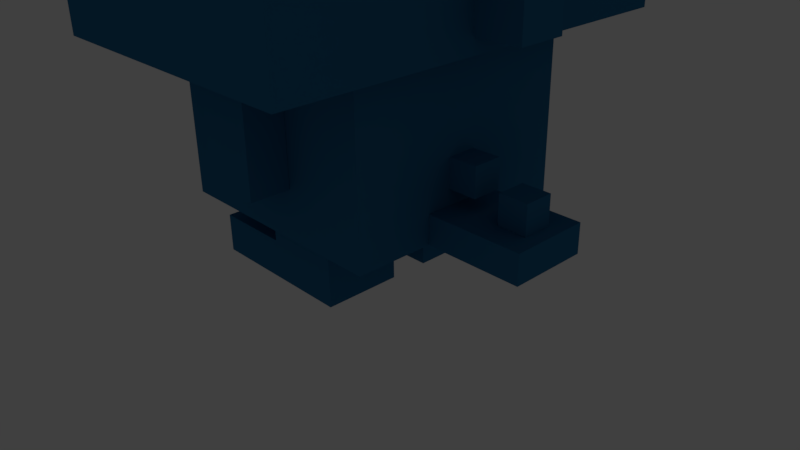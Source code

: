 # Source: godji.blend  (saved by Blender 2.77.0; exported with 4.5.12 LTS)
import bpy
from mathutils import Matrix  # noqa: F401  (used for matrix-valued properties, if any)

bpy.ops.wm.read_factory_settings(use_empty=True)
scene = bpy.context.scene
scene.name = 'Scene'

# ---- collections
col_collection_1 = bpy.data.collections.new('Collection 1'); scene.collection.children.link(col_collection_1)

# ---- materials (node trees are filled in below, after node groups)
mat_material_018 = bpy.data.materials.new('Material.018')
mat_material_018.alpha_threshold = 0.0
mat_material_018.use_transparent_shadow = False
mat_material_018.diffuse_color = (0.0, 0.0, 0.0, 1.0)
mat_material_018.roughness = 0.5
mat_material_026 = bpy.data.materials.new('Material.026')
mat_material_026.alpha_threshold = 0.0
mat_material_026.use_transparent_shadow = False
mat_material_026.diffuse_color = (0.0, 0.0, 0.0, 1.0)
mat_material_026.roughness = 0.5
mat_material_027 = bpy.data.materials.new('Material.027')
mat_material_027.alpha_threshold = 0.0
mat_material_027.use_transparent_shadow = False
mat_material_027.diffuse_color = (1.0, 0.0, 0.0, 1.0)
mat_material_027.roughness = 0.5
mat_material_004 = bpy.data.materials.new('Material.004')
mat_material_004.alpha_threshold = 0.0
mat_material_004.use_transparent_shadow = False
mat_material_004.diffuse_color = (0.02416, 0.1651, 0.3419, 1.0)
mat_material_004.roughness = 0.5
mat_material_008 = bpy.data.materials.new('Material.008')
mat_material_008.alpha_threshold = 0.0
mat_material_008.use_transparent_shadow = False
mat_material_008.diffuse_color = (0.02416, 0.1651, 0.3419, 1.0)
mat_material_008.roughness = 0.5
mat_material_007 = bpy.data.materials.new('Material.007')
mat_material_007.alpha_threshold = 0.0
mat_material_007.use_transparent_shadow = False
mat_material_007.diffuse_color = (0.02416, 0.1651, 0.3419, 1.0)
mat_material_007.roughness = 0.5
mat_material_016 = bpy.data.materials.new('Material.016')
mat_material_016.alpha_threshold = 0.0
mat_material_016.use_transparent_shadow = False
mat_material_016.diffuse_color = (0.02416, 0.1651, 0.3419, 1.0)
mat_material_016.roughness = 0.5
mat_material_002 = bpy.data.materials.new('Material.002')
mat_material_002.alpha_threshold = 0.0
mat_material_002.use_transparent_shadow = False
mat_material_002.diffuse_color = (0.02416, 0.1651, 0.3419, 1.0)
mat_material_002.roughness = 0.5
mat_material_003 = bpy.data.materials.new('Material.003')
mat_material_003.alpha_threshold = 0.0
mat_material_003.use_transparent_shadow = False
mat_material_003.diffuse_color = (0.02416, 0.1651, 0.3419, 1.0)
mat_material_003.roughness = 0.5
mat_material_013 = bpy.data.materials.new('Material.013')
mat_material_013.alpha_threshold = 0.0
mat_material_013.use_transparent_shadow = False
mat_material_013.diffuse_color = (0.02416, 0.1651, 0.3419, 1.0)
mat_material_013.roughness = 0.5
mat_material_014 = bpy.data.materials.new('Material.014')
mat_material_014.alpha_threshold = 0.0
mat_material_014.use_transparent_shadow = False
mat_material_014.diffuse_color = (0.02416, 0.1651, 0.3419, 1.0)
mat_material_014.roughness = 0.5
mat_material_009 = bpy.data.materials.new('Material.009')
mat_material_009.alpha_threshold = 0.0
mat_material_009.use_transparent_shadow = False
mat_material_009.diffuse_color = (0.02416, 0.1651, 0.3419, 1.0)
mat_material_009.roughness = 0.5
mat_material_012 = bpy.data.materials.new('Material.012')
mat_material_012.alpha_threshold = 0.0
mat_material_012.use_transparent_shadow = False
mat_material_012.diffuse_color = (0.02416, 0.1651, 0.3419, 1.0)
mat_material_012.roughness = 0.5
mat_material_011 = bpy.data.materials.new('Material.011')
mat_material_011.alpha_threshold = 0.0
mat_material_011.use_transparent_shadow = False
mat_material_011.diffuse_color = (0.02416, 0.1651, 0.3419, 1.0)
mat_material_011.roughness = 0.5
mat_material_010 = bpy.data.materials.new('Material.010')
mat_material_010.alpha_threshold = 0.0
mat_material_010.use_transparent_shadow = False
mat_material_010.diffuse_color = (0.02416, 0.1651, 0.3419, 1.0)
mat_material_010.roughness = 0.5
mat_material_015 = bpy.data.materials.new('Material.015')
mat_material_015.alpha_threshold = 0.0
mat_material_015.use_transparent_shadow = False
mat_material_015.diffuse_color = (0.02416, 0.1651, 0.3419, 1.0)
mat_material_015.roughness = 0.5
mat_material_017 = bpy.data.materials.new('Material.017')
mat_material_017.alpha_threshold = 0.0
mat_material_017.use_transparent_shadow = False
mat_material_017.diffuse_color = (0.02416, 0.1651, 0.3419, 1.0)
mat_material_017.roughness = 0.5
mat_material_020 = bpy.data.materials.new('Material.020')
mat_material_020.alpha_threshold = 0.0
mat_material_020.use_transparent_shadow = False
mat_material_020.diffuse_color = (1.0, 0.0, 0.0, 1.0)
mat_material_020.roughness = 0.5
mat_material_005 = bpy.data.materials.new('Material.005')
mat_material_005.alpha_threshold = 0.0
mat_material_005.use_transparent_shadow = False
mat_material_005.diffuse_color = (0.02416, 0.1651, 0.3419, 1.0)
mat_material_005.roughness = 0.5
mat_material_006 = bpy.data.materials.new('Material.006')
mat_material_006.alpha_threshold = 0.0
mat_material_006.use_transparent_shadow = False
mat_material_006.diffuse_color = (0.02416, 0.1651, 0.3419, 1.0)
mat_material_006.roughness = 0.5
mat_material_028 = bpy.data.materials.new('Material.028')
mat_material_028.alpha_threshold = 0.0
mat_material_028.use_transparent_shadow = False
mat_material_028.diffuse_color = (0.02416, 0.1651, 0.3419, 1.0)
mat_material_028.roughness = 0.5
mat_material_029 = bpy.data.materials.new('Material.029')
mat_material_029.alpha_threshold = 0.0
mat_material_029.use_transparent_shadow = False
mat_material_029.diffuse_color = (0.02416, 0.1651, 0.3419, 1.0)
mat_material_029.roughness = 0.5
mat_material_030 = bpy.data.materials.new('Material.030')
mat_material_030.alpha_threshold = 0.0
mat_material_030.use_transparent_shadow = False
mat_material_030.diffuse_color = (0.02416, 0.1651, 0.3419, 1.0)
mat_material_030.roughness = 0.5
mat_material_033 = bpy.data.materials.new('Material.033')
mat_material_033.alpha_threshold = 0.0
mat_material_033.use_transparent_shadow = False
mat_material_033.diffuse_color = (0.02416, 0.1651, 0.3419, 1.0)
mat_material_033.roughness = 0.5
mat_material_034 = bpy.data.materials.new('Material.034')
mat_material_034.alpha_threshold = 0.0
mat_material_034.use_transparent_shadow = False
mat_material_034.diffuse_color = (0.02416, 0.1651, 0.3419, 1.0)
mat_material_034.roughness = 0.5
mat_material_025 = bpy.data.materials.new('Material.025')
mat_material_025.alpha_threshold = 0.0
mat_material_025.use_transparent_shadow = False
mat_material_025.diffuse_color = (0.0, 0.0, 0.0, 1.0)
mat_material_025.roughness = 0.5
mat_material_024 = bpy.data.materials.new('Material.024')
mat_material_024.alpha_threshold = 0.0
mat_material_024.use_transparent_shadow = False
mat_material_024.diffuse_color = (0.0, 0.0, 0.0, 1.0)
mat_material_024.roughness = 0.5
mat_material_023 = bpy.data.materials.new('Material.023')
mat_material_023.alpha_threshold = 0.0
mat_material_023.use_transparent_shadow = False
mat_material_023.diffuse_color = (0.0, 0.0, 0.0, 1.0)
mat_material_023.roughness = 0.5
mat_material_022 = bpy.data.materials.new('Material.022')
mat_material_022.alpha_threshold = 0.0
mat_material_022.use_transparent_shadow = False
mat_material_022.diffuse_color = (1.0, 1.0, 1.0, 1.0)
mat_material_022.roughness = 0.5
mat_material_021 = bpy.data.materials.new('Material.021')
mat_material_021.alpha_threshold = 0.0
mat_material_021.use_transparent_shadow = False
mat_material_021.diffuse_color = (1.0, 1.0, 1.0, 1.0)
mat_material_021.roughness = 0.5
mat_material_019 = bpy.data.materials.new('Material.019')
mat_material_019.alpha_threshold = 0.0
mat_material_019.use_transparent_shadow = False
mat_material_019.diffuse_color = (0.0, 0.0, 0.0, 1.0)
mat_material_019.roughness = 0.5

# ---- material node trees

# ---- world
world_world = bpy.data.worlds.new('World'); scene.world = world_world
world_world.color = (0.05088, 0.05088, 0.05088)
world_world.use_sun_shadow = False
world_world.sun_shadow_jitter_overblur = 0.0
world_world.cycles.sampling_method = 'MANUAL'

# ---- cameras
cam_camera = bpy.data.cameras.new('Camera')
cam_camera.clip_end = 100.0
cam_camera.lens = 35.0
cam_camera.sensor_width = 32.0
cam_camera.sensor_height = 18.0
cam_camera.ortho_scale = 7.314
cam_camera.dof.focus_distance = 0.0
cam_camera.dof.aperture_fstop = 128.0

# ---- lights
light_lamp = bpy.data.lights.new('Lamp', 'POINT')
light_lamp.transmission_factor = 0.0
light_lamp.cutoff_distance = 30.0
light_lamp.energy = 100.0
light_lamp.shadow_buffer_clip_start = 1.001
light_lamp.shadow_soft_size = 0.1
light_lamp.shadow_maximum_resolution = 0.006
light_lamp.use_absolute_resolution = True

# ---- meshes
me_cube_039 = bpy.data.meshes.new('Cube.039')
me_cube_039.from_pydata([(0.0275, -0.0625, -0.0625), (0.0275, -0.0625, 0.0625), (0.0275, 0.0625, -0.0625), (0.0275, 0.0625, 0.0625), (0.0625, -0.0625, -0.0625), (0.0625, -0.0625, 0.0625), (0.0625, 0.0625, -0.0625), (0.0625, 0.0625, 0.0625)], [], [(1, 3, 2, 0), (3, 7, 6, 2), (7, 5, 4, 6), (5, 1, 0, 4), (0, 2, 6, 4), (5, 7, 3, 1)])
me_cube_039.materials.append(mat_material_018)
me_cube_039.use_remesh_preserve_volume = False
me_cube_039.use_remesh_preserve_attributes = False
me_cube_039.use_mirror_vertex_groups = False
me_cube_039.update()
me_cube_033 = bpy.data.meshes.new('Cube.033')
me_cube_033.from_pydata([(-0.1875, -0.1875, -0.1875), (-0.1875, -0.1875, 0.1875), (-0.1875, 0.1875, -0.1875), (-0.1875, 0.1875, 0.1875), (0.1875, -0.1875, -0.1875), (0.1875, -0.1875, 0.1875), (0.1875, 0.1875, -0.1875), (0.1875, 0.1875, 0.1875)], [], [(1, 3, 2, 0), (3, 7, 6, 2), (7, 5, 4, 6), (5, 1, 0, 4), (0, 2, 6, 4), (5, 7, 3, 1)])
me_cube_033.materials.append(mat_material_026)
me_cube_033.use_remesh_preserve_volume = False
me_cube_033.use_remesh_preserve_attributes = False
me_cube_033.use_mirror_vertex_groups = False
me_cube_033.update()
me_cube_025 = bpy.data.meshes.new('Cube.025')
me_cube_025.from_pydata([(-0.1875, -0.1875, -0.1875), (-0.1875, -0.1875, 0.1875), (-0.1875, 0.1875, -0.1875), (-0.1875, 0.1875, 0.1875), (0.1875, -0.1875, -0.1875), (0.1875, -0.1875, 0.1875), (0.1875, 0.1875, -0.1875), (0.1875, 0.1875, 0.1875)], [], [(1, 3, 2, 0), (3, 7, 6, 2), (7, 5, 4, 6), (5, 1, 0, 4), (0, 2, 6, 4), (5, 7, 3, 1)])
me_cube_025.materials.append(mat_material_027)
me_cube_025.use_remesh_preserve_volume = False
me_cube_025.use_remesh_preserve_attributes = False
me_cube_025.use_mirror_vertex_groups = False
me_cube_025.update()
me_cube_024 = bpy.data.meshes.new('Cube.024')
me_cube_024.from_pydata([(-0.125, -0.125, -0.125), (-0.125, -0.125, 0.125), (-0.125, 0.125, -0.125), (-0.125, 0.125, 0.125), (1.125, -0.125, -0.125), (1.125, -0.125, 0.125), (1.125, 0.125, -0.125), (1.125, 0.125, 0.125)], [], [(1, 3, 2, 0), (3, 7, 6, 2), (7, 5, 4, 6), (5, 1, 0, 4), (0, 2, 6, 4), (5, 7, 3, 1)])
me_cube_024.materials.append(mat_material_004)
me_cube_024.use_remesh_preserve_volume = False
me_cube_024.use_remesh_preserve_attributes = False
me_cube_024.use_mirror_vertex_groups = False
me_cube_024.update()
me_cube_021 = bpy.data.meshes.new('Cube.021')
me_cube_021.from_pydata([(-0.125, -0.125, -0.125), (-0.125, -0.125, 0.125), (-0.125, 0.125, -0.125), (-0.125, 0.125, 0.125), (0.125, -0.125, -0.125), (0.125, -0.125, 0.125), (0.125, 0.125, -0.125), (0.125, 0.125, 0.125)], [], [(1, 3, 2, 0), (3, 7, 6, 2), (7, 5, 4, 6), (5, 1, 0, 4), (0, 2, 6, 4), (5, 7, 3, 1)])
me_cube_021.materials.append(mat_material_008)
me_cube_021.use_remesh_preserve_volume = False
me_cube_021.use_remesh_preserve_attributes = False
me_cube_021.use_mirror_vertex_groups = False
me_cube_021.update()
me_cube_020 = bpy.data.meshes.new('Cube.020')
me_cube_020.from_pydata([(-0.25, -0.25, -1.75), (-0.25, -0.25, 0.25), (-0.25, 0.25, -1.75), (-0.25, 0.25, 0.25), (0.25, -0.25, -1.75), (0.25, -0.25, 0.25), (0.25, 0.25, -1.75), (0.25, 0.25, 0.25)], [], [(1, 3, 2, 0), (3, 7, 6, 2), (7, 5, 4, 6), (5, 1, 0, 4), (0, 2, 6, 4), (5, 7, 3, 1)])
me_cube_020.materials.append(mat_material_007)
me_cube_020.use_remesh_preserve_volume = False
me_cube_020.use_remesh_preserve_attributes = False
me_cube_020.use_mirror_vertex_groups = False
me_cube_020.update()
me_cube_016 = bpy.data.meshes.new('Cube.016')
me_cube_016.from_pydata([(-0.125, -0.25, -0.25), (-0.125, -0.25, 0.1251), (-0.125, 0.25, -0.25), (-0.125, 0.25, 0.1249), (0.25, -0.25, -0.25), (0.25, -0.25, 0.1251), (0.25, 0.25, -0.25), (0.25, 0.25, 0.1249)], [], [(1, 3, 2, 0), (3, 7, 6, 2), (7, 5, 4, 6), (5, 1, 0, 4), (0, 2, 6, 4), (5, 7, 3, 1)])
me_cube_016.materials.append(mat_material_016)
me_cube_016.use_remesh_preserve_volume = False
me_cube_016.use_remesh_preserve_attributes = False
me_cube_016.use_mirror_vertex_groups = False
me_cube_016.update()
me_cube_015 = bpy.data.meshes.new('Cube.015')
me_cube_015.from_pydata([(-1.5, -1.5, -1.5), (-1.5, -1.5, 1.333), (-1.5, 1.5, -1.5), (-1.5, 1.5, 1.333), (1.5, -1.5, -1.5), (1.5, -1.5, 1.333), (1.5, 1.5, -1.5), (1.5, 1.5, 1.333), (-1.5, -1.5, -0.09375), (-1.5, 1.5, -0.09375), (1.5, 1.5, -0.09375), (1.5, -1.5, -0.09375), (-1.5, 2.241, -0.09375), (1.5, 2.241, -0.09375), (1.5, 2.241, -1.5), (-1.5, 2.241, -1.5), (1.5, -2.241, -0.09375), (-1.5, -2.241, -0.09375), (-1.5, -2.241, -1.5), (1.5, -2.241, -1.5)], [], [(8, 9, 2, 0), (10, 11, 4, 6), (0, 2, 6, 4), (5, 7, 3, 1), (5, 1, 8, 11), (7, 5, 11, 10), (3, 7, 10, 9), (1, 3, 9, 8), (12, 13, 14, 15), (10, 13, 12, 9), (6, 14, 13, 10), (2, 15, 14, 6), (9, 12, 15, 2), (16, 17, 18, 19), (8, 17, 16, 11), (0, 18, 17, 8), (4, 19, 18, 0), (11, 16, 19, 4)])
me_cube_015.materials.append(mat_material_002)
me_cube_015.use_remesh_preserve_volume = False
me_cube_015.use_remesh_preserve_attributes = False
me_cube_015.use_mirror_vertex_groups = False
me_cube_015.update()
me_cube_014 = bpy.data.meshes.new('Cube.014')
me_cube_014.from_pydata([(-1.5, -1.5, -1.5), (-1.5, -1.5, 0.6482), (-1.5, 1.5, -1.5), (-1.5, 1.5, 0.6482), (1.5, -1.5, -1.5), (1.5, -1.5, 0.6482), (1.5, 1.5, -1.5), (1.5, 1.5, 0.6482)], [], [(1, 3, 2, 0), (3, 7, 6, 2), (7, 5, 4, 6), (5, 1, 0, 4), (0, 2, 6, 4), (5, 7, 3, 1)])
me_cube_014.materials.append(mat_material_003)
me_cube_014.use_remesh_preserve_volume = False
me_cube_014.use_remesh_preserve_attributes = False
me_cube_014.use_mirror_vertex_groups = False
me_cube_014.update()
me_cube_001 = bpy.data.meshes.new('Cube.001')
me_cube_001.from_pydata([(-0.5, -0.5, -0.5), (-0.5, -0.5, 0.5), (-0.5, 0.5, -0.5), (-0.5, 0.5, 0.5), (0.5, -0.5, -0.5), (0.5, -0.5, 0.5), (0.5, 0.5, -0.5), (0.5, 0.5, 0.5)], [], [(1, 3, 2, 0), (3, 7, 6, 2), (7, 5, 4, 6), (5, 1, 0, 4), (0, 2, 6, 4), (5, 7, 3, 1)])
me_cube_001.materials.append(mat_material_013)
me_cube_001.use_remesh_preserve_volume = False
me_cube_001.use_remesh_preserve_attributes = False
me_cube_001.use_mirror_vertex_groups = False
me_cube_001.update()
me_cube_002 = bpy.data.meshes.new('Cube.002')
me_cube_002.from_pydata([(-0.5, -0.5, -0.5), (-0.5, -0.5, 0.5), (-0.5, 0.5, -0.5), (-0.5, 0.5, 0.5), (0.5, -0.5, -0.5), (0.5, -0.5, 0.5), (0.5, 0.5, -0.5), (0.5, 0.5, 0.5)], [], [(1, 3, 2, 0), (3, 7, 6, 2), (7, 5, 4, 6), (5, 1, 0, 4), (0, 2, 6, 4), (5, 7, 3, 1)])
me_cube_002.materials.append(mat_material_014)
me_cube_002.use_remesh_preserve_volume = False
me_cube_002.use_remesh_preserve_attributes = False
me_cube_002.use_mirror_vertex_groups = False
me_cube_002.update()
me_cube_003 = bpy.data.meshes.new('Cube.003')
me_cube_003.from_pydata([(-0.5, -0.5, -0.5), (-0.5, -0.5, -0.125), (-0.5, 0.5, -0.5), (-0.5, 0.5, -0.125), (0.5, -0.5, -0.5), (0.5, -0.5, -0.125), (0.5, 0.5, -0.5), (0.5, 0.5, -0.125)], [], [(1, 3, 2, 0), (3, 7, 6, 2), (7, 5, 4, 6), (5, 1, 0, 4), (0, 2, 6, 4), (5, 7, 3, 1)])
me_cube_003.materials.append(mat_material_009)
me_cube_003.use_remesh_preserve_volume = False
me_cube_003.use_remesh_preserve_attributes = False
me_cube_003.use_mirror_vertex_groups = False
me_cube_003.update()
me_cube_004 = bpy.data.meshes.new('Cube.004')
me_cube_004.from_pydata([(-0.5, -0.5, -0.5), (-0.5, -0.5, 0.5), (-0.5, 0.5, -0.5), (-0.5, 0.5, 0.5), (0.5, -0.5, -0.5), (0.5, -0.5, 0.5), (0.5, 0.5, -0.5), (0.5, 0.5, 0.5)], [], [(1, 3, 2, 0), (3, 7, 6, 2), (7, 5, 4, 6), (5, 1, 0, 4), (0, 2, 6, 4), (5, 7, 3, 1)])
me_cube_004.materials.append(mat_material_012)
me_cube_004.use_remesh_preserve_volume = False
me_cube_004.use_remesh_preserve_attributes = False
me_cube_004.use_mirror_vertex_groups = False
me_cube_004.update()
me_cube_005 = bpy.data.meshes.new('Cube.005')
me_cube_005.from_pydata([(-0.5, -0.5, -0.5), (-0.5, -0.5, 0.5), (-0.5, 0.5, -0.5), (-0.5, 0.5, 0.5), (0.5, -0.5, -0.5), (0.5, -0.5, 0.5), (0.5, 0.5, -0.5), (0.5, 0.5, 0.5)], [], [(1, 3, 2, 0), (3, 7, 6, 2), (7, 5, 4, 6), (5, 1, 0, 4), (0, 2, 6, 4), (5, 7, 3, 1)])
me_cube_005.materials.append(mat_material_011)
me_cube_005.use_remesh_preserve_volume = False
me_cube_005.use_remesh_preserve_attributes = False
me_cube_005.use_mirror_vertex_groups = False
me_cube_005.update()
me_cube_006 = bpy.data.meshes.new('Cube.006')
me_cube_006.from_pydata([(-0.5, -0.5, -0.5), (-0.5, -0.5, -0.125), (-0.5, 0.5, -0.5), (-0.5, 0.5, -0.125), (0.5, -0.5, -0.5), (0.5, -0.5, -0.125), (0.5, 0.5, -0.5), (0.5, 0.5, -0.125)], [], [(1, 3, 2, 0), (3, 7, 6, 2), (7, 5, 4, 6), (5, 1, 0, 4), (0, 2, 6, 4), (5, 7, 3, 1)])
me_cube_006.materials.append(mat_material_010)
me_cube_006.use_remesh_preserve_volume = False
me_cube_006.use_remesh_preserve_attributes = False
me_cube_006.use_mirror_vertex_groups = False
me_cube_006.update()
me_cube_017 = bpy.data.meshes.new('Cube.017')
me_cube_017.from_pydata([(-0.55, -0.25, -0.25), (-0.55, -0.25, 0.25), (-0.55, 0.25, -0.25), (-0.55, 0.25, 0.25), (0.25, -0.25, -0.25), (0.25, -0.25, 0.25), (0.25, 0.25, -0.25), (0.25, 0.25, 0.25)], [], [(1, 3, 2, 0), (3, 7, 6, 2), (7, 5, 4, 6), (5, 1, 0, 4), (0, 2, 6, 4), (5, 7, 3, 1)])
me_cube_017.materials.append(mat_material_015)
me_cube_017.use_remesh_preserve_volume = False
me_cube_017.use_remesh_preserve_attributes = False
me_cube_017.use_mirror_vertex_groups = False
me_cube_017.update()
me_cube_018 = bpy.data.meshes.new('Cube.018')
me_cube_018.from_pydata([(-0.45, -0.25, 2.98e-08), (-0.45, -0.25, 0.25), (-0.45, 0.25, 2.98e-08), (-0.45, 0.25, 0.25), (0.25, -0.25, 2.98e-08), (0.25, -0.25, 0.25), (0.25, 0.25, 2.98e-08), (0.25, 0.25, 0.25)], [], [(1, 3, 2, 0), (3, 7, 6, 2), (7, 5, 4, 6), (5, 1, 0, 4), (0, 2, 6, 4), (5, 7, 3, 1)])
me_cube_018.materials.append(mat_material_017)
me_cube_018.use_remesh_preserve_volume = False
me_cube_018.use_remesh_preserve_attributes = False
me_cube_018.use_mirror_vertex_groups = False
me_cube_018.update()
me_cube_019 = bpy.data.meshes.new('Cube.019')
me_cube_019.from_pydata([(0.125, -0.25, -0.25), (0.125, -0.25, 0.125), (0.125, 0.25, -0.25), (0.125, 0.25, 0.125), (0.25, -0.25, -0.25), (0.25, -0.25, 0.125), (0.25, 0.25, -0.25), (0.25, 0.25, 0.125)], [], [(1, 3, 2, 0), (3, 7, 6, 2), (7, 5, 4, 6), (5, 1, 0, 4), (0, 2, 6, 4), (5, 7, 3, 1)])
me_cube_019.materials.append(mat_material_020)
me_cube_019.use_remesh_preserve_volume = False
me_cube_019.use_remesh_preserve_attributes = False
me_cube_019.use_mirror_vertex_groups = False
me_cube_019.update()
me_cube_022 = bpy.data.meshes.new('Cube.022')
me_cube_022.from_pydata([(-0.25, -0.25, -1.75), (-0.25, -0.25, 0.25), (-0.25, 0.25, -1.75), (-0.25, 0.25, 0.25), (0.25, -0.25, -1.75), (0.25, -0.25, 0.25), (0.25, 0.25, -1.75), (0.25, 0.25, 0.25)], [], [(1, 3, 2, 0), (3, 7, 6, 2), (7, 5, 4, 6), (5, 1, 0, 4), (0, 2, 6, 4), (5, 7, 3, 1)])
me_cube_022.materials.append(mat_material_005)
me_cube_022.use_remesh_preserve_volume = False
me_cube_022.use_remesh_preserve_attributes = False
me_cube_022.use_mirror_vertex_groups = False
me_cube_022.update()
me_cube_023 = bpy.data.meshes.new('Cube.023')
me_cube_023.from_pydata([(-0.125, -0.125, -0.125), (-0.125, -0.125, 0.125), (-0.125, 0.125, -0.125), (-0.125, 0.125, 0.125), (0.125, -0.125, -0.125), (0.125, -0.125, 0.125), (0.125, 0.125, -0.125), (0.125, 0.125, 0.125)], [], [(1, 3, 2, 0), (3, 7, 6, 2), (7, 5, 4, 6), (5, 1, 0, 4), (0, 2, 6, 4), (5, 7, 3, 1)])
me_cube_023.materials.append(mat_material_006)
me_cube_023.use_remesh_preserve_volume = False
me_cube_023.use_remesh_preserve_attributes = False
me_cube_023.use_mirror_vertex_groups = False
me_cube_023.update()
me_cube_026 = bpy.data.meshes.new('Cube.026')
me_cube_026.from_pydata([(-0.1875, -0.1875, -0.1875), (-0.1875, -0.1875, 0.1875), (-0.1875, 0.1875, -0.1875), (-0.1875, 0.1875, 0.1875), (0.1875, -0.1875, -0.1875), (0.1875, -0.1875, 0.1875), (0.1875, 0.1875, -0.1875), (0.1875, 0.1875, 0.1875)], [], [(1, 3, 2, 0), (3, 7, 6, 2), (7, 5, 4, 6), (5, 1, 0, 4), (0, 2, 6, 4), (5, 7, 3, 1)])
me_cube_026.materials.append(mat_material_028)
me_cube_026.use_remesh_preserve_volume = False
me_cube_026.use_remesh_preserve_attributes = False
me_cube_026.use_mirror_vertex_groups = False
me_cube_026.update()
me_cube_027 = bpy.data.meshes.new('Cube.027')
me_cube_027.from_pydata([(-0.1875, -0.1875, -0.1875), (-0.1875, -0.1875, 0.1875), (-0.1875, 0.1875, -0.1875), (-0.1875, 0.1875, 0.1875), (0.1875, -0.1875, -0.1875), (0.1875, -0.1875, 0.1875), (0.1875, 0.1875, -0.1875), (0.1875, 0.1875, 0.1875)], [], [(1, 3, 2, 0), (3, 7, 6, 2), (7, 5, 4, 6), (5, 1, 0, 4), (0, 2, 6, 4), (5, 7, 3, 1)])
me_cube_027.materials.append(mat_material_029)
me_cube_027.use_remesh_preserve_volume = False
me_cube_027.use_remesh_preserve_attributes = False
me_cube_027.use_mirror_vertex_groups = False
me_cube_027.update()
me_cube_028 = bpy.data.meshes.new('Cube.028')
me_cube_028.from_pydata([(-0.1875, -0.1875, -0.1875), (-0.1875, -0.1875, 0.1875), (-0.1875, 0.1875, -0.1875), (-0.1875, 0.1875, 0.1875), (0.1875, -0.1875, -0.1875), (0.1875, -0.1875, 0.1875), (0.1875, 0.1875, -0.1875), (0.1875, 0.1875, 0.1875)], [], [(1, 3, 2, 0), (3, 7, 6, 2), (7, 5, 4, 6), (5, 1, 0, 4), (0, 2, 6, 4), (5, 7, 3, 1)])
me_cube_028.materials.append(mat_material_030)
me_cube_028.use_remesh_preserve_volume = False
me_cube_028.use_remesh_preserve_attributes = False
me_cube_028.use_mirror_vertex_groups = False
me_cube_028.update()
me_cube_031 = bpy.data.meshes.new('Cube.031')
me_cube_031.from_pydata([(-0.1875, -0.1875, -0.1875), (-0.1875, -0.1875, 0.1875), (-0.1875, 0.1875, -0.1875), (-0.1875, 0.1875, 0.1875), (0.1875, -0.1875, -0.1875), (0.1875, -0.1875, 0.1875), (0.1875, 0.1875, -0.1875), (0.1875, 0.1875, 0.1875)], [], [(1, 3, 2, 0), (3, 7, 6, 2), (7, 5, 4, 6), (5, 1, 0, 4), (0, 2, 6, 4), (5, 7, 3, 1)])
me_cube_031.materials.append(mat_material_033)
me_cube_031.use_remesh_preserve_volume = False
me_cube_031.use_remesh_preserve_attributes = False
me_cube_031.use_mirror_vertex_groups = False
me_cube_031.update()
me_cube_032 = bpy.data.meshes.new('Cube.032')
me_cube_032.from_pydata([(-0.1875, -0.1875, -0.1875), (-0.1875, -0.1875, 0.1875), (-0.1875, 0.1875, -0.1875), (-0.1875, 0.1875, 0.1875), (0.1875, -0.1875, -0.1875), (0.1875, -0.1875, 0.1875), (0.1875, 0.1875, -0.1875), (0.1875, 0.1875, 0.1875)], [], [(1, 3, 2, 0), (3, 7, 6, 2), (7, 5, 4, 6), (5, 1, 0, 4), (0, 2, 6, 4), (5, 7, 3, 1)])
me_cube_032.materials.append(mat_material_034)
me_cube_032.use_remesh_preserve_volume = False
me_cube_032.use_remesh_preserve_attributes = False
me_cube_032.use_mirror_vertex_groups = False
me_cube_032.update()
me_cube_034 = bpy.data.meshes.new('Cube.034')
me_cube_034.from_pydata([(-0.1875, -0.1875, -0.1875), (-0.1875, -0.1875, 0.1875), (-0.1875, 0.1875, -0.1875), (-0.1875, 0.1875, 0.1875), (0.1875, -0.1875, -0.1875), (0.1875, -0.1875, 0.1875), (0.1875, 0.1875, -0.1875), (0.1875, 0.1875, 0.1875)], [], [(1, 3, 2, 0), (3, 7, 6, 2), (7, 5, 4, 6), (5, 1, 0, 4), (0, 2, 6, 4), (5, 7, 3, 1)])
me_cube_034.materials.append(mat_material_025)
me_cube_034.use_remesh_preserve_volume = False
me_cube_034.use_remesh_preserve_attributes = False
me_cube_034.use_mirror_vertex_groups = False
me_cube_034.update()
me_cube_035 = bpy.data.meshes.new('Cube.035')
me_cube_035.from_pydata([(-0.1875, -0.1875, -1.188), (-0.1875, -0.1875, 0.1875), (-0.1875, 0.1375, -1.188), (-0.1875, 0.1375, 0.1875), (0.1875, -0.1875, -1.188), (0.1875, -0.1875, 0.1875), (0.1875, 0.1375, -1.188), (0.1875, 0.1375, 0.1875), (-0.1875, -0.1875, -0.0875), (-0.1875, 0.1375, -0.0875), (0.1875, 0.1375, -0.0875), (0.1875, -0.1875, -0.0875), (-0.1875, 0.1375, -0.3075), (0.1875, 0.1375, -0.3075), (0.1875, -0.1875, -0.3075), (-0.1875, -0.1875, -0.3075), (-0.1875, 0.2175, -0.3075), (-0.1875, 0.2175, -1.188), (-0.1875, 0.2175, 0.1875), (0.1875, 0.2175, 0.1875), (0.1875, 0.2175, -0.3075), (0.1875, 0.2175, -1.188), (-0.1875, 0.2175, -0.0875), (0.1875, 0.2175, -0.0875)], [], [(15, 12, 2, 0), (6, 2, 17, 21), (13, 14, 4, 6), (14, 15, 0, 4), (0, 2, 6, 4), (5, 7, 3, 1), (5, 1, 8, 11), (7, 5, 11, 10), (7, 10, 23, 19), (1, 3, 9, 8), (11, 8, 15, 14), (10, 11, 14, 13), (9, 10, 13, 12), (8, 9, 12, 15), (16, 20, 21, 17), (18, 19, 23, 22), (12, 13, 20, 16), (3, 7, 19, 18), (9, 3, 18, 22), (2, 12, 16, 17), (10, 9, 22, 23), (13, 6, 21, 20)])
me_cube_035.materials.append(mat_material_024)
me_cube_035.use_remesh_preserve_volume = False
me_cube_035.use_remesh_preserve_attributes = False
me_cube_035.use_mirror_vertex_groups = False
me_cube_035.update()
me_cube_036 = bpy.data.meshes.new('Cube.036')
me_cube_036.from_pydata([(-0.1875, -0.1375, -1.188), (-0.1875, -0.1375, 0.1875), (-0.1875, 0.1875, -1.188), (-0.1875, 0.1875, 0.1875), (0.1875, -0.1375, -1.188), (0.1875, -0.1375, 0.1875), (0.1875, 0.1875, -1.188), (0.1875, 0.1875, 0.1875), (-0.1875, -0.1375, -0.0875), (-0.1875, 0.1875, -0.0875), (0.1875, 0.1875, -0.0875), (0.1875, -0.1375, -0.0875), (-0.1875, 0.1875, -0.3075), (0.1875, 0.1875, -0.3075), (0.1875, -0.1375, -0.3075), (-0.1875, -0.1375, -0.3075), (-0.1875, -0.2175, -0.0875), (-0.1875, -0.2175, 0.1875), (0.1875, -0.2175, -0.3075), (0.1875, -0.2175, -1.188), (0.1875, -0.2175, 0.1875), (-0.1875, -0.2175, -1.188), (0.1875, -0.2175, -0.0875), (-0.1875, -0.2175, -0.3075)], [], [(15, 12, 2, 0), (12, 13, 6, 2), (13, 14, 4, 6), (14, 15, 23, 18), (0, 2, 6, 4), (5, 7, 3, 1), (11, 5, 20, 22), (7, 5, 11, 10), (3, 7, 10, 9), (1, 3, 9, 8), (11, 8, 15, 14), (10, 11, 14, 13), (9, 10, 13, 12), (8, 9, 12, 15), (18, 23, 21, 19), (20, 17, 16, 22), (1, 8, 16, 17), (0, 4, 19, 21), (8, 11, 22, 16), (15, 0, 21, 23), (5, 1, 17, 20), (4, 14, 18, 19)])
me_cube_036.materials.append(mat_material_023)
me_cube_036.use_remesh_preserve_volume = False
me_cube_036.use_remesh_preserve_attributes = False
me_cube_036.use_mirror_vertex_groups = False
me_cube_036.update()
me_cube_037 = bpy.data.meshes.new('Cube.037')
me_cube_037.from_pydata([(-0.1875, -0.1875, -1.188), (-0.1875, -0.1875, 0.1875), (-0.1875, 0.1875, -1.188), (-0.1875, 0.1875, 0.1875), (0.1875, -0.1875, -1.188), (0.1875, -0.1875, 0.1875), (0.1875, 0.1875, -1.188), (0.1875, 0.1875, 0.1875)], [], [(1, 3, 2, 0), (3, 7, 6, 2), (7, 5, 4, 6), (5, 1, 0, 4), (0, 2, 6, 4), (5, 7, 3, 1)])
me_cube_037.materials.append(mat_material_022)
me_cube_037.use_remesh_preserve_volume = False
me_cube_037.use_remesh_preserve_attributes = False
me_cube_037.use_mirror_vertex_groups = False
me_cube_037.update()
me_cube_038 = bpy.data.meshes.new('Cube.038')
me_cube_038.from_pydata([(-0.1875, -0.1875, -1.188), (-0.1875, -0.1875, 0.1875), (-0.1875, 0.1875, -1.188), (-0.1875, 0.1875, 0.1875), (0.1875, -0.1875, -1.188), (0.1875, -0.1875, 0.1875), (0.1875, 0.1875, -1.188), (0.1875, 0.1875, 0.1875)], [], [(1, 3, 2, 0), (3, 7, 6, 2), (7, 5, 4, 6), (5, 1, 0, 4), (0, 2, 6, 4), (5, 7, 3, 1)])
me_cube_038.materials.append(mat_material_021)
me_cube_038.use_remesh_preserve_volume = False
me_cube_038.use_remesh_preserve_attributes = False
me_cube_038.use_mirror_vertex_groups = False
me_cube_038.update()
me_cube_040 = bpy.data.meshes.new('Cube.040')
me_cube_040.from_pydata([(0.0275, -0.0625, -0.0625), (0.0275, -0.0625, 0.0625), (0.0275, 0.0625, -0.0625), (0.0275, 0.0625, 0.0625), (0.0625, -0.0625, -0.0625), (0.0625, -0.0625, 0.0625), (0.0625, 0.0625, -0.0625), (0.0625, 0.0625, 0.0625)], [], [(1, 3, 2, 0), (3, 7, 6, 2), (7, 5, 4, 6), (5, 1, 0, 4), (0, 2, 6, 4), (5, 7, 3, 1)])
me_cube_040.materials.append(mat_material_019)
me_cube_040.use_remesh_preserve_volume = False
me_cube_040.use_remesh_preserve_attributes = False
me_cube_040.use_mirror_vertex_groups = False
me_cube_040.update()

# ---- objects
ob_cube_031 = bpy.data.objects.new('Cube.031', me_cube_039)
ob_cube_025 = bpy.data.objects.new('Cube.025', me_cube_033)
ob_cube_017 = bpy.data.objects.new('Cube.017', me_cube_025)
ob_cube_016 = bpy.data.objects.new('Cube.016', me_cube_024)
ob_cube_013 = bpy.data.objects.new('Cube.013', me_cube_021)
ob_cube_012 = bpy.data.objects.new('Cube.012', me_cube_020)
ob_cube_008 = bpy.data.objects.new('Cube.008', me_cube_016)
ob_cube_007 = bpy.data.objects.new('Cube.007', me_cube_015)
ob_cube_006 = bpy.data.objects.new('Cube.006', me_cube_014)
ob_cube = bpy.data.objects.new('Cube', me_cube_001)
ob_lamp = bpy.data.objects.new('Lamp', light_lamp)
ob_camera = bpy.data.objects.new('Camera', cam_camera)
ob_cube_001 = bpy.data.objects.new('Cube.001', me_cube_002)
ob_cube_002 = bpy.data.objects.new('Cube.002', me_cube_003)
ob_cube_003 = bpy.data.objects.new('Cube.003', me_cube_004)
ob_cube_004 = bpy.data.objects.new('Cube.004', me_cube_005)
ob_cube_005 = bpy.data.objects.new('Cube.005', me_cube_006)
ob_cube_009 = bpy.data.objects.new('Cube.009', me_cube_017)
ob_cube_010 = bpy.data.objects.new('Cube.010', me_cube_018)
ob_cube_011 = bpy.data.objects.new('Cube.011', me_cube_019)
ob_cube_014 = bpy.data.objects.new('Cube.014', me_cube_022)
ob_cube_015 = bpy.data.objects.new('Cube.015', me_cube_023)
ob_cube_018 = bpy.data.objects.new('Cube.018', me_cube_026)
ob_cube_019 = bpy.data.objects.new('Cube.019', me_cube_027)
ob_cube_020 = bpy.data.objects.new('Cube.020', me_cube_028)
ob_cube_023 = bpy.data.objects.new('Cube.023', me_cube_031)
ob_cube_024 = bpy.data.objects.new('Cube.024', me_cube_032)
ob_cube_026 = bpy.data.objects.new('Cube.026', me_cube_034)
ob_cube_027 = bpy.data.objects.new('Cube.027', me_cube_035)
ob_cube_028 = bpy.data.objects.new('Cube.028', me_cube_036)
ob_cube_029 = bpy.data.objects.new('Cube.029', me_cube_037)
ob_cube_030 = bpy.data.objects.new('Cube.030', me_cube_038)
ob_cube_032 = bpy.data.objects.new('Cube.032', me_cube_040)

# ---- transforms, parenting, visibility, modifiers, constraints
ob_cube_031.location = (-3.092, 0.1504, 5.414)
ob_cube_031.scale = (1.6, 1.6, 1.6)
ob_cube_031.lineart.crease_threshold = 0.0
ob_cube_025.location = (-1.786, 1.2, 6.414)
ob_cube_025.scale = (0.4, 2.4, 0.8)
ob_cube_025.lineart.crease_threshold = 0.0
ob_cube_017.location = (0.08835, 5.259e-10, 6.714)
ob_cube_017.scale = (1.6, 1.6, 1.6)
ob_cube_017.lineart.crease_threshold = 0.0
ob_cube_016.location = (1.625, 0.0, 1.062)
ob_cube_016.scale = (1.0, 4.0, 1.5)
ob_cube_016.lineart.crease_threshold = 0.0
ob_cube_013.location = (-0.5, 1.625, 1.875)
ob_cube_013.scale = (1.0, 1.0, 1.75)
ob_cube_013.lineart.crease_threshold = 0.0
ob_cube_012.location = (0.0, 1.75, 3.25)
ob_cube_012.scale = (1.5, 1.0, 1.0)
ob_cube_012.lineart.crease_threshold = 0.0
ob_cube_008.location = (-2.112, 5.259e-10, 4.338)
ob_cube_008.scale = (1.6, 2.0, 3.2)
ob_cube_008.lineart.crease_threshold = 0.0
ob_cube_007.location = (0.08908, 5.259e-10, 4.818)
ob_cube_007.scale = (1.2, 1.2, 1.2)
ob_cube_007.lineart.crease_threshold = 0.0
ob_cube_006.location = (0.0, 0.0, 2.375)
ob_cube_006.scale = (0.9979, 0.9979, 0.9979)
ob_cube_006.lineart.crease_threshold = 0.0
ob_cube.location = (-0.875, 0.777, 0.2533)
ob_cube.scale = (1.0, 1.0, 0.5)
ob_cube.lineart.crease_threshold = 0.0
ob_lamp.location = (-3.924, 2.005, 9.304)
ob_lamp.rotation_euler = (0.6503, 0.05522, 1.866)
ob_lamp.lock_rotations_4d = False
ob_lamp.empty_display_type = 'ARROWS'
ob_lamp.color = (0.0, 0.0, 0.0, 0.0)
ob_lamp.lineart.crease_threshold = 0.0
ob_camera.location = (7.481, -6.508, 5.344)
ob_camera.rotation_euler = (1.109, 0.01082, 0.8149)
ob_camera.lock_rotations_4d = False
ob_camera.empty_display_type = 'ARROWS'
ob_camera.color = (0.0, 0.0, 0.0, 0.0)
ob_camera.display_type = 'WIRE'
ob_camera.lineart.crease_threshold = 0.0
ob_cube_001.location = (0.125, 0.777, 0.2533)
ob_cube_001.scale = (1.0, 1.0, 0.5)
ob_cube_001.lineart.crease_threshold = 0.0
ob_cube_002.location = (0.125, 0.777, 1.003)
ob_cube_002.lineart.crease_threshold = 0.0
ob_cube_003.location = (-0.875, -0.723, 0.2533)
ob_cube_003.scale = (1.0, 1.0, 0.5)
ob_cube_003.lineart.crease_threshold = 0.0
ob_cube_004.location = (0.125, -0.723, 0.2533)
ob_cube_004.scale = (1.0, 1.0, 0.5)
ob_cube_004.lineart.crease_threshold = 0.0
ob_cube_005.location = (0.125, -0.723, 1.003)
ob_cube_005.lineart.crease_threshold = 0.0
ob_cube_009.location = (-2.112, 5.259e-10, 5.14)
ob_cube_009.scale = (1.6, 3.2, 1.6)
ob_cube_009.lineart.crease_threshold = 0.0
ob_cube_010.location = (-2.112, 5.259e-10, 3.14)
ob_cube_010.scale = (1.6, 2.8, 1.6)
ob_cube_010.lineart.crease_threshold = 0.0
ob_cube_011.location = (-2.712, 5.259e-10, 4.338)
ob_cube_011.scale = (1.6, 1.5, 3.2)
ob_cube_011.lineart.crease_threshold = 0.0
ob_cube_014.location = (0.0, -1.75, 3.25)
ob_cube_014.scale = (1.5, 1.0, 1.0)
ob_cube_014.lineart.crease_threshold = 0.0
ob_cube_015.location = (-0.5, -1.625, 1.875)
ob_cube_015.scale = (1.0, 1.0, 1.75)
ob_cube_015.lineart.crease_threshold = 0.0
ob_cube_018.location = (2.188, 5.259e-10, 5.914)
ob_cube_018.scale = (1.6, 1.6, 1.6)
ob_cube_018.lineart.crease_threshold = 0.0
ob_cube_019.location = (2.188, 5.259e-10, 4.794)
ob_cube_019.scale = (1.6, 1.6, 1.6)
ob_cube_019.lineart.crease_threshold = 0.0
ob_cube_020.location = (2.188, 5.259e-10, 3.514)
ob_cube_020.scale = (1.6, 1.6, 1.6)
ob_cube_020.lineart.crease_threshold = 0.0
ob_cube_023.location = (1.684, 0.0, 1.638)
ob_cube_023.lineart.crease_threshold = 0.0
ob_cube_024.location = (2.385, 0.0, 1.438)
ob_cube_024.lineart.crease_threshold = 0.0
ob_cube_026.location = (-1.786, -1.2, 6.414)
ob_cube_026.scale = (0.4, 2.4, 0.8)
ob_cube_026.lineart.crease_threshold = 0.0
ob_cube_027.location = (-1.936, 0.8499, 5.934)
ob_cube_027.scale = (0.4, 1.6, 0.64)
ob_cube_027.lineart.crease_threshold = 0.0
ob_cube_028.location = (-1.936, -0.8499, 5.934)
ob_cube_028.scale = (0.4, 1.6, 0.64)
ob_cube_028.lineart.crease_threshold = 0.0
ob_cube_029.location = (-1.786, 1.0, 6.014)
ob_cube_029.scale = (0.4, 2.4, 0.8)
ob_cube_029.lineart.crease_threshold = 0.0
ob_cube_030.location = (-1.786, -1.0, 6.014)
ob_cube_030.scale = (0.4, 2.4, 0.8)
ob_cube_030.lineart.crease_threshold = 0.0
ob_cube_032.location = (-3.092, -0.1504, 5.414)
ob_cube_032.scale = (1.6, 1.6, 1.6)
ob_cube_032.lineart.crease_threshold = 0.0

# ---- collection membership
col_collection_1.objects.link(ob_cube_031)
col_collection_1.objects.link(ob_cube_025)
col_collection_1.objects.link(ob_cube_017)
col_collection_1.objects.link(ob_cube_016)
col_collection_1.objects.link(ob_cube_013)
col_collection_1.objects.link(ob_cube_012)
col_collection_1.objects.link(ob_cube_008)
col_collection_1.objects.link(ob_cube_007)
col_collection_1.objects.link(ob_cube_006)
col_collection_1.objects.link(ob_cube)
col_collection_1.objects.link(ob_lamp)
col_collection_1.objects.link(ob_camera)
col_collection_1.objects.link(ob_cube_001)
col_collection_1.objects.link(ob_cube_002)
col_collection_1.objects.link(ob_cube_003)
col_collection_1.objects.link(ob_cube_004)
col_collection_1.objects.link(ob_cube_005)
col_collection_1.objects.link(ob_cube_009)
col_collection_1.objects.link(ob_cube_010)
col_collection_1.objects.link(ob_cube_011)
col_collection_1.objects.link(ob_cube_014)
col_collection_1.objects.link(ob_cube_015)
col_collection_1.objects.link(ob_cube_018)
col_collection_1.objects.link(ob_cube_019)
col_collection_1.objects.link(ob_cube_020)
col_collection_1.objects.link(ob_cube_023)
col_collection_1.objects.link(ob_cube_024)
col_collection_1.objects.link(ob_cube_026)
col_collection_1.objects.link(ob_cube_027)
col_collection_1.objects.link(ob_cube_028)
col_collection_1.objects.link(ob_cube_029)
col_collection_1.objects.link(ob_cube_030)
col_collection_1.objects.link(ob_cube_032)

# ---- scene / render settings (as saved in the file)
scene.camera = ob_camera
scene.frame_start = 1; scene.frame_end = 250; scene.frame_set(250)
scene.render.engine = 'BLENDER_EEVEE_NEXT'
scene.render.resolution_percentage = 50
scene.render.dither_intensity = 0.0
scene.cycles.use_denoising = False
scene.cycles.samples = 128
scene.cycles.sampling_pattern = 'TABULATED_SOBOL'
scene.cycles.light_sampling_threshold = 0.0
scene.cycles.use_adaptive_sampling = False
scene.cycles.use_light_tree = False
scene.cycles.blur_glossy = 0.0
scene.cycles.sample_clamp_indirect = 0.0
scene.view_settings.view_transform = 'Standard'
bpy.context.view_layer.update()
